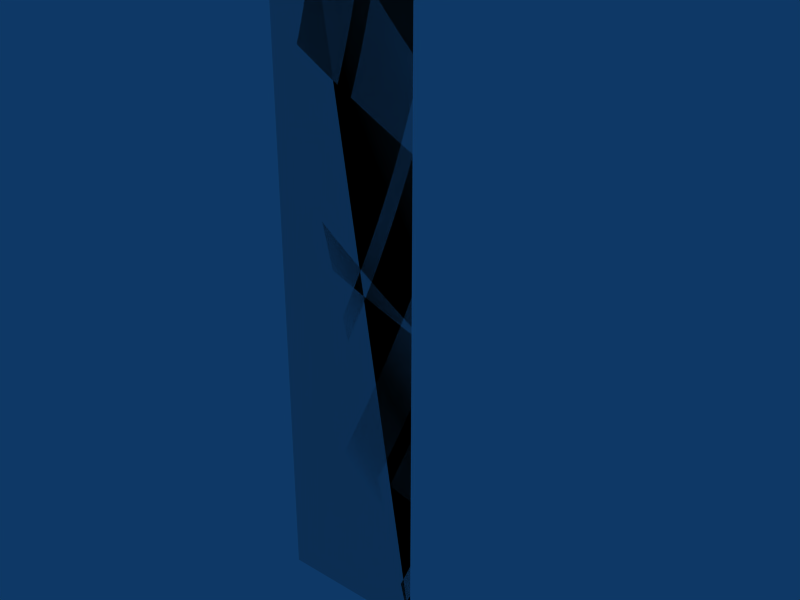# Source: tri-05x05x2.blend  (saved by Blender 2.49.2; exported with 4.5.12 LTS)
import bpy
from mathutils import Matrix  # noqa: F401  (used for matrix-valued properties, if any)

bpy.ops.wm.read_factory_settings(use_empty=True)
scene = bpy.context.scene
scene.name = 'Scene'

# ---- collections
col_collection_1 = bpy.data.collections.new('Collection 1'); scene.collection.children.link(col_collection_1)

# ---- materials (node trees are filled in below, after node groups)
mat_concrete = bpy.data.materials.new('Concrete')

# ---- material node trees

# ---- world
world_world = bpy.data.worlds.new('World'); scene.world = world_world
world_world.color = (0.05656, 0.2208, 0.4)
world_world.use_sun_shadow = False
world_world.sun_shadow_jitter_overblur = 0.0
world_world.cycles.sampling_method = 'MANUAL'
world_world.cycles.sample_map_resolution = 256

# ---- meshes
me_cube_002 = bpy.data.meshes.new('Cube.002')
me_cube_002.from_pydata([(-5.96e-08, 8.941e-08, 0.0), (1.788e-07, 0.5, 0.0), (-1.788e-07, 1.788e-07, 2.0), (2.98e-08, 0.5, 2.0), (2.98e-08, 0.5, 2.0), (-1.788e-07, 1.788e-07, 2.0), (0.5, -2.98e-07, 2.0), (1.788e-07, 0.5, 0.0), (-5.96e-08, 8.941e-08, 0.0), (0.5, 0.0, 0.0), (2.98e-08, 0.5, 2.0), (-1.788e-07, 1.788e-07, 2.0), (0.5, -2.98e-07, 2.0), (0.5, -2.384e-07, 2.0), (1.788e-07, 0.5, 0.0), (-5.96e-08, 8.941e-08, 0.0), (0.5, 0.0, 0.0), (0.5, 0.0, 0.0)], [], [(0, 2, 3, 1), (13, 17, 14, 10), (16, 12, 11, 15), (4, 5, 6), (9, 8, 7)])
_uv = me_cube_002.uv_layers.new(name='UVTex')
_uv.uv.foreach_set('vector', [0.5, 0.0, 0.5, 2.0, 2.384e-07, 2.0, 0.0, 0.0, 8.0, 14.0, 8.0, 12.0, 8.707, 12.0, 8.707, 14.0, 6.5, 8.0, 6.5, 10.0, 6.0, 10.0, 6.0, 8.0, 4.0, 6.5, 4.0, 6.0, 4.5, 6.0, 2.0, 4.0, 2.5, 4.0, 2.5, 4.5])
me_cube_002.materials.append(mat_concrete)
me_cube_002.use_remesh_preserve_volume = False
me_cube_002.use_remesh_preserve_attributes = False
me_cube_002.use_mirror_vertex_groups = False
me_cube_002.update()
me_cube_001 = bpy.data.meshes.new('Cube.001')
me_cube_001.from_pydata([(0.5, 0.0, 0.0), (-1.192e-07, 1.788e-07, 0.0), (3.576e-07, 0.5, 0.0), (0.5, -5.96e-07, 2.0), (-3.576e-07, 3.576e-07, 2.0), (5.96e-08, 0.5, 2.0)], [], [(0, 1, 2), (3, 5, 4), (0, 3, 4, 1), (1, 4, 5, 2), (3, 0, 2, 5)])
me_cube_001.use_remesh_preserve_volume = False
me_cube_001.use_remesh_preserve_attributes = False
me_cube_001.use_mirror_vertex_groups = False
me_cube_001.update()

# ---- objects
ob_cube_002 = bpy.data.objects.new('Cube.002', me_cube_002)
ob_cube_001 = bpy.data.objects.new('Cube.001', me_cube_001)

# ---- transforms, parenting, visibility, modifiers, constraints
ob_cube_002.location = (0.0, 0.0, 0.0)
ob_cube_002.lock_rotations_4d = False
ob_cube_002.empty_display_type = 'ARROWS'
ob_cube_002.lineart.crease_threshold = 0.0
ob_cube_001.location = (0.0, 0.0, 0.0)
ob_cube_001.lock_rotations_4d = False
ob_cube_001.empty_display_type = 'ARROWS'
ob_cube_001.display_type = 'WIRE'
ob_cube_001.lineart.crease_threshold = 0.0

# ---- collection membership
col_collection_1.objects.link(ob_cube_002)
col_collection_1.objects.link(ob_cube_001)

# ---- scene / render settings (as saved in the file)
scene.frame_start = 1; scene.frame_end = 30; scene.frame_set(1)
scene.render.engine = 'BLENDER_EEVEE_NEXT'
scene.render.image_settings.file_format = 'JPEG'
scene.render.image_settings.color_mode = 'RGB'
scene.render.image_settings.compression = 90
scene.render.resolution_x = 800
scene.render.resolution_y = 600
scene.render.pixel_aspect_x = 100.0
scene.render.pixel_aspect_y = 100.0
scene.render.fps = 25
scene.render.dither_intensity = 0.0
scene.render.use_compositing = False
scene.render.use_sequencer = False
scene.render.bake_margin = 2
scene.render.bake_bias = 0.0
scene.render.use_stamp_time = False
scene.render.use_stamp_date = False
scene.render.use_stamp_frame = False
scene.render.use_stamp_camera = False
scene.render.use_stamp_scene = False
scene.render.use_stamp_filename = False
scene.render.use_stamp_render_time = False
scene.render.stamp_font_size = 0
scene.cycles.use_denoising = False
scene.cycles.samples = 10
scene.cycles.sampling_pattern = 'TABULATED_SOBOL'
scene.cycles.light_sampling_threshold = 0.0
scene.cycles.use_adaptive_sampling = False
scene.cycles.use_light_tree = False
scene.cycles.blur_glossy = 0.0
scene.cycles.volume_bounces = 1
scene.cycles.pixel_filter_type = 'GAUSSIAN'
scene.cycles.sample_clamp_indirect = 0.0
scene.view_settings.view_transform = 'Raw'
bpy.context.view_layer.update()

# ---- added for rendering (the .blend has no active camera): camera
cam_auto = bpy.data.cameras.new('AutoCamera')
cam_auto.lens = 50.0
cam_auto.sensor_width = 36.0
cam_auto.clip_end = 1000.0
ob_auto_camera = bpy.data.objects.new('AutoCamera', cam_auto)
scene.collection.objects.link(ob_auto_camera)
ob_auto_camera.location = (2.2127, -2.10524, 2.57016)
ob_auto_camera.rotation_euler = (1.09748, -7.21219e-08, 0.694738)
scene.camera = ob_auto_camera
bpy.context.view_layer.update()
